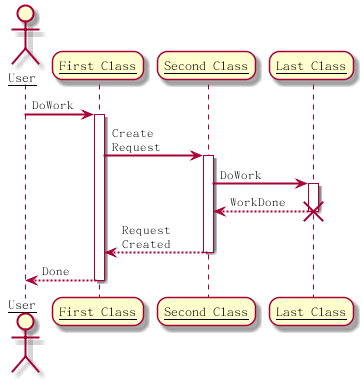

The diagram above was rendered by PlantUML. Its source (embedded in the PNG):
@startuml skinparam
skinparam sequenceArrowThickness 2
skinparam roundcorner 20
skinparam maxmessagesize 60
skinparam sequenceParticipant underline

actor User
participant "First Class" as A
participant "Second Class" as B
participant "Last Class" as C
User -> A: DoWork
activate A
A -> B: Create Request
activate B
B -> C: DoWork
activate C
C --> B: WorkDone
destroy C
B --> A: Request Created
deactivate B
A --> User: Done
deactivate A
@enduml